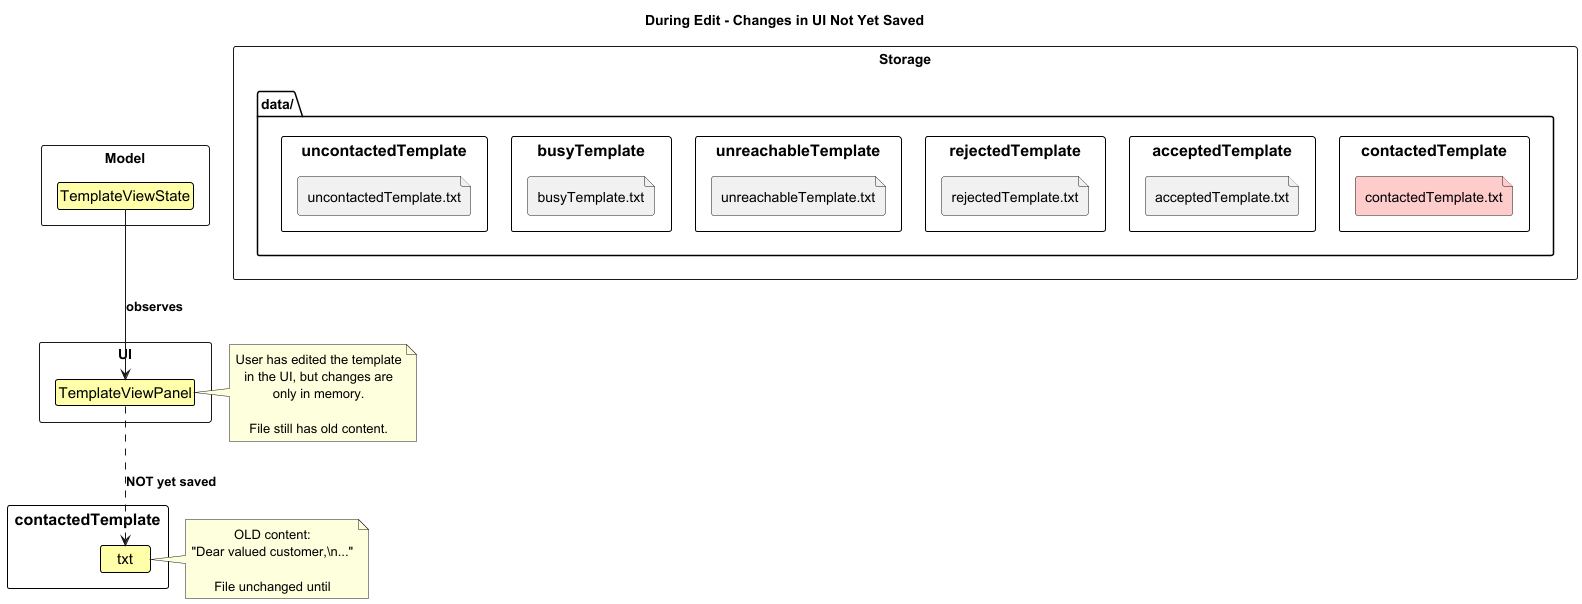

The diagram above was rendered by PlantUML. Its source (embedded in the PNG):
@startuml
!include style.puml
allowmixing

skinparam ClassFontColor #000000
skinparam ClassBorderColor #000000
skinparam ClassBackgroundColor #FFFFAA

title During Edit - Changes in UI Not Yet Saved

package "Model" <<Rectangle>> {
    class TemplateViewState {
        status: CONTACTED
        content: "Dear valued customer,\n..."
    }
}

package "UI" <<Rectangle>> {
    class TemplateViewPanel {
        Displaying EDITED content:
        "Dear esteemed client,\n..."
    }
}

package "Storage" <<Rectangle>> {
    folder "data/" {
        file "contactedTemplate.txt" #FFCCCC
        file "rejectedTemplate.txt"
        file "acceptedTemplate.txt"
        file "unreachableTemplate.txt"
        file "busyTemplate.txt"
        file "uncontactedTemplate.txt"
    }
}

TemplateViewState -down-> TemplateViewPanel : observes
TemplateViewPanel -[dashed]down-> "contactedTemplate.txt" : NOT yet saved

note right of TemplateViewPanel
  User has edited the template
  in the UI, but changes are
  only in memory.
  
  File still has old content.
end note

note left of "contactedTemplate.txt"
  OLD content:
  "Dear valued customer,\n..."
  
  File unchanged until
  'template save'
end note

@enduml